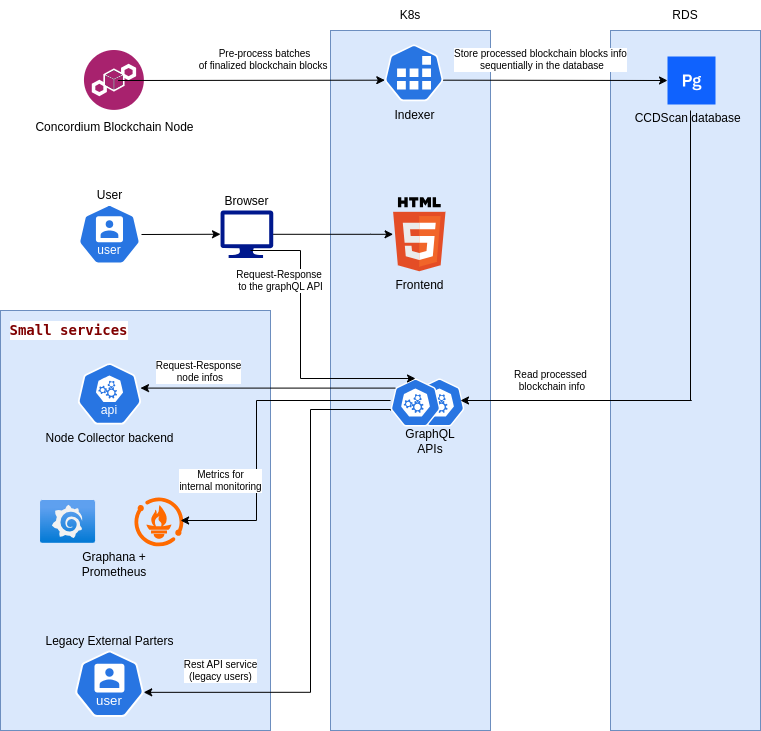

The diagram above was exported from draw.io. Its source (the exported page's mxGraphModel, read from the mxfile embedded in the PNG):
<mxGraphModel dx="1360" dy="2054" grid="1" gridSize="10" guides="1" tooltips="1" connect="1" arrows="1" fold="1" page="1" pageScale="1" pageWidth="827" pageHeight="1169" math="0" shadow="0">
  <root>
    <mxCell id="0" />
    <mxCell id="1" parent="0" />
    <mxCell id="9Y4in2GChQfgmweNHk88-25" value="" style="rounded=0;whiteSpace=wrap;html=1;fillColor=#dae8fc;strokeColor=#6c8ebf;" vertex="1" parent="1">
      <mxGeometry y="170" width="270" height="420" as="geometry" />
    </mxCell>
    <mxCell id="9Y4in2GChQfgmweNHk88-14" value="Legacy External Parters" style="aspect=fixed;sketch=0;html=1;dashed=0;whitespace=wrap;verticalLabelPosition=top;verticalAlign=bottom;fillColor=#2875E2;strokeColor=#ffffff;points=[[0.005,0.63,0],[0.1,0.2,0],[0.9,0.2,0],[0.5,0,0],[0.995,0.63,0],[0.72,0.99,0],[0.5,1,0],[0.28,0.99,0]];shape=mxgraph.kubernetes.icon2;kubernetesLabel=1;prIcon=user;labelPosition=center;align=center;" vertex="1" parent="1">
      <mxGeometry x="74.38" y="510" width="69.17" height="66.41" as="geometry" />
    </mxCell>
    <mxCell id="FJBlHJc9L1bTV9XCvPqU-1" value="" style="rounded=0;whiteSpace=wrap;html=1;fillColor=#dae8fc;strokeColor=#6c8ebf;" parent="1" vertex="1">
      <mxGeometry x="610" y="-110" width="150" height="700" as="geometry" />
    </mxCell>
    <mxCell id="FJBlHJc9L1bTV9XCvPqU-2" value="" style="rounded=0;whiteSpace=wrap;html=1;fillColor=#dae8fc;strokeColor=#6c8ebf;" parent="1" vertex="1">
      <mxGeometry x="330" y="-110" width="160" height="700" as="geometry" />
    </mxCell>
    <mxCell id="FJBlHJc9L1bTV9XCvPqU-23" value="" style="aspect=fixed;sketch=0;html=1;dashed=0;whitespace=wrap;verticalLabelPosition=bottom;verticalAlign=top;fillColor=#2875E2;strokeColor=#ffffff;points=[[0.005,0.63,0],[0.1,0.2,0],[0.9,0.2,0],[0.5,0,0],[0.995,0.63,0],[0.72,0.99,0],[0.5,1,0],[0.28,0.99,0]];shape=mxgraph.kubernetes.icon2;prIcon=api" parent="1" vertex="1">
      <mxGeometry x="414" y="238" width="50" height="48" as="geometry" />
    </mxCell>
    <mxCell id="FJBlHJc9L1bTV9XCvPqU-3" value="Concordium Blockchain Node" style="image;aspect=fixed;perimeter=ellipsePerimeter;html=1;align=center;shadow=0;dashed=0;fontColor=light-dark(#000000, #6592cd);labelBackgroundColor=default;fontSize=12;spacingTop=3;image=img/lib/ibm/blockchain/blockchain.svg;" parent="1" vertex="1">
      <mxGeometry x="83.96" y="-90" width="60" height="60" as="geometry" />
    </mxCell>
    <mxCell id="FJBlHJc9L1bTV9XCvPqU-4" value="" style="aspect=fixed;sketch=0;html=1;dashed=0;whitespace=wrap;verticalLabelPosition=top;verticalAlign=bottom;fillColor=#2875E2;strokeColor=#ffffff;points=[[0.005,0.63,0],[0.1,0.2,0],[0.9,0.2,0],[0.5,0,0],[0.995,0.63,0],[0.72,0.99,0],[0.5,1,0],[0.28,0.99,0]];shape=mxgraph.kubernetes.icon2;prIcon=api;labelPosition=center;align=center;" parent="1" vertex="1">
      <mxGeometry x="390" y="238" width="50" height="48" as="geometry" />
    </mxCell>
    <mxCell id="FJBlHJc9L1bTV9XCvPqU-5" value="Store processed blockchain blocks info&lt;br&gt;&amp;nbsp;sequentially in the database" style="rounded=0;orthogonalLoop=1;jettySize=auto;html=1;exitX=0.995;exitY=0.63;exitDx=0;exitDy=0;exitPerimeter=0;entryX=0;entryY=0.5;entryDx=0;entryDy=0;fontSize=10;" parent="1" source="FJBlHJc9L1bTV9XCvPqU-6" target="FJBlHJc9L1bTV9XCvPqU-8" edge="1">
      <mxGeometry x="-0.1313" y="21" relative="1" as="geometry">
        <mxPoint as="offset" />
        <Array as="points" />
      </mxGeometry>
    </mxCell>
    <mxCell id="FJBlHJc9L1bTV9XCvPqU-6" value="Indexer" style="aspect=fixed;sketch=0;html=1;dashed=0;whitespace=wrap;verticalLabelPosition=bottom;verticalAlign=top;fillColor=#2875E2;strokeColor=#ffffff;points=[[0.005,0.63,0],[0.1,0.2,0],[0.9,0.2,0],[0.5,0,0],[0.995,0.63,0],[0.72,0.99,0],[0.5,1,0],[0.28,0.99,0]];shape=mxgraph.kubernetes.icon2;prIcon=job" parent="1" vertex="1">
      <mxGeometry x="384" y="-95.99999999999999" width="59" height="56.64" as="geometry" />
    </mxCell>
    <mxCell id="FJBlHJc9L1bTV9XCvPqU-7" value="Pre-process batches &lt;br&gt;of finalized blockchain blocks&amp;nbsp;" style="rounded=0;orthogonalLoop=1;jettySize=auto;html=1;entryX=0.005;entryY=0.63;entryDx=0;entryDy=0;entryPerimeter=0;fontSize=10;" parent="1" target="FJBlHJc9L1bTV9XCvPqU-6" edge="1">
      <mxGeometry x="0.0918" y="21" relative="1" as="geometry">
        <mxPoint as="offset" />
        <mxPoint x="117.5597972555226" y="-59.999706627737055" as="sourcePoint" />
        <mxPoint x="359.9750000000001" y="-58.74680000000001" as="targetPoint" />
      </mxGeometry>
    </mxCell>
    <mxCell id="FJBlHJc9L1bTV9XCvPqU-8" value="CCDScan database  " style="shape=rect;fillColor=#0F62FE;aspect=fixed;resizable=0;labelPosition=center;verticalLabelPosition=bottom;align=center;verticalAlign=top;strokeColor=none;fontSize=12;" parent="1" vertex="1">
      <mxGeometry x="667" y="-84" width="48" height="48" as="geometry" />
    </mxCell>
    <mxCell id="FJBlHJc9L1bTV9XCvPqU-9" value="" style="fillColor=#ffffff;strokeColor=none;dashed=0;outlineConnect=0;html=1;labelPosition=center;verticalLabelPosition=bottom;verticalAlign=top;part=1;movable=0;resizable=0;rotatable=0;shape=mxgraph.ibm_cloud.database--postgresql" parent="FJBlHJc9L1bTV9XCvPqU-8" vertex="1">
      <mxGeometry width="24" height="24" relative="1" as="geometry">
        <mxPoint x="12" y="12" as="offset" />
      </mxGeometry>
    </mxCell>
    <mxCell id="FJBlHJc9L1bTV9XCvPqU-10" value="Node Collector backend" style="aspect=fixed;sketch=0;html=1;dashed=0;whitespace=wrap;verticalLabelPosition=bottom;verticalAlign=top;fillColor=#2875E2;strokeColor=#ffffff;points=[[0.005,0.63,0],[0.1,0.2,0],[0.9,0.2,0],[0.5,0,0],[0.995,0.63,0],[0.72,0.99,0],[0.5,1,0],[0.28,0.99,0]];shape=mxgraph.kubernetes.icon2;kubernetesLabel=1;prIcon=api" parent="1" vertex="1">
      <mxGeometry x="76.99000000000001" y="222.6" width="63.96" height="61.4" as="geometry" />
    </mxCell>
    <mxCell id="FJBlHJc9L1bTV9XCvPqU-11" value="Request-Response &lt;br&gt;&amp;nbsp;node infos" style="edgeStyle=orthogonalEdgeStyle;rounded=0;orthogonalLoop=1;jettySize=auto;html=1;exitX=0.1;exitY=0.2;exitDx=0;exitDy=0;exitPerimeter=0;entryX=0.985;entryY=0.407;entryDx=0;entryDy=0;entryPerimeter=0;fontSize=10;" parent="1" source="FJBlHJc9L1bTV9XCvPqU-4" target="FJBlHJc9L1bTV9XCvPqU-10" edge="1">
      <mxGeometry x="0.542" y="-17" relative="1" as="geometry">
        <mxPoint as="offset" />
      </mxGeometry>
    </mxCell>
    <mxCell id="FJBlHJc9L1bTV9XCvPqU-12" value="K8s" style="text;html=1;align=center;verticalAlign=middle;whiteSpace=wrap;rounded=0;" parent="1" vertex="1">
      <mxGeometry x="380" y="-140" width="60" height="30" as="geometry" />
    </mxCell>
    <mxCell id="FJBlHJc9L1bTV9XCvPqU-13" value="RDS" style="text;html=1;align=center;verticalAlign=middle;whiteSpace=wrap;rounded=0;" parent="1" vertex="1">
      <mxGeometry x="655" y="-140" width="60" height="30" as="geometry" />
    </mxCell>
    <mxCell id="FJBlHJc9L1bTV9XCvPqU-14" value="User" style="aspect=fixed;sketch=0;html=1;dashed=0;whitespace=wrap;verticalLabelPosition=top;verticalAlign=bottom;fillColor=#2875E2;strokeColor=#ffffff;points=[[0.005,0.63,0],[0.1,0.2,0],[0.9,0.2,0],[0.5,0,0],[0.995,0.63,0],[0.72,0.99,0],[0.5,1,0],[0.28,0.99,0]];shape=mxgraph.kubernetes.icon2;kubernetesLabel=1;prIcon=user;labelPosition=center;align=center;" parent="1" vertex="1">
      <mxGeometry x="77.72" y="63.75" width="62.49" height="60" as="geometry" />
    </mxCell>
    <mxCell id="FJBlHJc9L1bTV9XCvPqU-17" value="Browser" style="sketch=0;aspect=fixed;pointerEvents=1;shadow=0;dashed=0;html=1;strokeColor=none;labelPosition=center;verticalLabelPosition=top;verticalAlign=bottom;align=center;fillColor=#00188D;shape=mxgraph.azure.computer" parent="1" vertex="1">
      <mxGeometry x="220" y="70" width="52.78" height="47.5" as="geometry" />
    </mxCell>
    <mxCell id="FJBlHJc9L1bTV9XCvPqU-18" style="rounded=0;orthogonalLoop=1;jettySize=auto;html=1;entryX=0;entryY=0.5;entryDx=0;entryDy=0;entryPerimeter=0;" parent="1" target="FJBlHJc9L1bTV9XCvPqU-17" edge="1">
      <mxGeometry relative="1" as="geometry">
        <mxPoint x="141" y="94" as="sourcePoint" />
      </mxGeometry>
    </mxCell>
    <mxCell id="FJBlHJc9L1bTV9XCvPqU-19" value="Request-Response&amp;nbsp;&lt;br&gt;to the graphQL API" style="edgeStyle=orthogonalEdgeStyle;rounded=0;orthogonalLoop=1;jettySize=auto;html=1;fontSize=10;entryX=0.5;entryY=0;entryDx=0;entryDy=0;entryPerimeter=0;" parent="1" target="FJBlHJc9L1bTV9XCvPqU-4" edge="1">
      <mxGeometry x="-0.4539" y="-20" relative="1" as="geometry">
        <mxPoint x="250" y="110" as="sourcePoint" />
        <mxPoint x="350" y="240" as="targetPoint" />
        <Array as="points">
          <mxPoint x="300" y="110" />
          <mxPoint x="300" y="238" />
        </Array>
        <mxPoint as="offset" />
      </mxGeometry>
    </mxCell>
    <mxCell id="FJBlHJc9L1bTV9XCvPqU-21" value="Read processed&lt;br&gt;&amp;nbsp;blockchain info" style="edgeStyle=orthogonalEdgeStyle;rounded=0;orthogonalLoop=1;jettySize=auto;html=1;fontSize=10;" parent="1" edge="1">
      <mxGeometry x="0.6552" y="-20" relative="1" as="geometry">
        <mxPoint x="460" y="260" as="targetPoint" />
        <Array as="points">
          <mxPoint x="691" y="260" />
          <mxPoint x="460" y="260" />
        </Array>
        <mxPoint as="offset" />
        <mxPoint x="690" y="-30" as="sourcePoint" />
      </mxGeometry>
    </mxCell>
    <mxCell id="FJBlHJc9L1bTV9XCvPqU-22" value="" style="edgeStyle=orthogonalEdgeStyle;rounded=0;orthogonalLoop=1;jettySize=auto;html=1;fontSize=10;" parent="1" source="FJBlHJc9L1bTV9XCvPqU-17" target="FJBlHJc9L1bTV9XCvPqU-16" edge="1">
      <mxGeometry x="-0.4776" y="16" relative="1" as="geometry">
        <mxPoint as="offset" />
        <mxPoint x="243" y="86" as="sourcePoint" />
        <mxPoint x="415" y="249" as="targetPoint" />
        <Array as="points">
          <mxPoint x="370" y="94" />
          <mxPoint x="370" y="94" />
        </Array>
      </mxGeometry>
    </mxCell>
    <mxCell id="FJBlHJc9L1bTV9XCvPqU-16" value="Frontend" style="dashed=0;outlineConnect=0;html=1;align=center;labelPosition=center;verticalLabelPosition=bottom;verticalAlign=top;shape=mxgraph.weblogos.html5" parent="1" vertex="1">
      <mxGeometry x="392.6" y="56.75" width="52.400000000000006" height="74" as="geometry" />
    </mxCell>
    <mxCell id="FJBlHJc9L1bTV9XCvPqU-31" value="GraphQL APIs" style="text;html=1;align=center;verticalAlign=middle;whiteSpace=wrap;rounded=0;" parent="1" vertex="1">
      <mxGeometry x="400" y="286" width="60" height="30" as="geometry" />
    </mxCell>
    <mxCell id="9Y4in2GChQfgmweNHk88-5" value="" style="image;aspect=fixed;html=1;points=[];align=center;fontSize=12;image=img/lib/azure2/other/Grafana.svg;" vertex="1" parent="1">
      <mxGeometry x="39.99999999999999" y="360" width="55.12" height="42.8" as="geometry" />
    </mxCell>
    <mxCell id="9Y4in2GChQfgmweNHk88-6" value="Graphana + Prometheus" style="text;html=1;align=center;verticalAlign=middle;whiteSpace=wrap;rounded=0;" vertex="1" parent="1">
      <mxGeometry x="83.95999999999998" y="408.9" width="60" height="30" as="geometry" />
    </mxCell>
    <mxCell id="9Y4in2GChQfgmweNHk88-9" value="" style="points=[];aspect=fixed;html=1;align=center;shadow=0;dashed=0;fillColor=#FF6A00;strokeColor=none;shape=mxgraph.alibaba_cloud.prometheus;" vertex="1" parent="1">
      <mxGeometry x="133.96000000000004" y="356.95" width="48.9" height="48.9" as="geometry" />
    </mxCell>
    <mxCell id="9Y4in2GChQfgmweNHk88-10" value="Metrics for &lt;br&gt;internal monitoring" style="edgeStyle=orthogonalEdgeStyle;rounded=0;orthogonalLoop=1;jettySize=auto;html=1;fontSize=10;entryX=0.667;entryY=0.5;entryDx=0;entryDy=0;entryPerimeter=0;" edge="1" parent="1" target="9Y4in2GChQfgmweNHk88-25">
      <mxGeometry x="0.2973" y="-36" relative="1" as="geometry">
        <mxPoint as="offset" />
        <mxPoint x="390" y="260" as="sourcePoint" />
        <mxPoint x="210" y="380" as="targetPoint" />
        <Array as="points">
          <mxPoint x="256" y="260" />
          <mxPoint x="256" y="380" />
        </Array>
      </mxGeometry>
    </mxCell>
    <mxCell id="9Y4in2GChQfgmweNHk88-20" value="Rest API service &lt;br&gt;(legacy users)" style="edgeStyle=orthogonalEdgeStyle;rounded=0;orthogonalLoop=1;jettySize=auto;html=1;fontSize=10;entryX=0.995;entryY=0.63;entryDx=0;entryDy=0;entryPerimeter=0;" edge="1" parent="1" target="9Y4in2GChQfgmweNHk88-14">
      <mxGeometry x="0.7105" y="-22" relative="1" as="geometry">
        <mxPoint as="offset" />
        <mxPoint x="390" y="270" as="sourcePoint" />
        <mxPoint x="180" y="548" as="targetPoint" />
        <Array as="points">
          <mxPoint x="390" y="269" />
          <mxPoint x="310" y="269" />
          <mxPoint x="310" y="552" />
        </Array>
      </mxGeometry>
    </mxCell>
    <mxCell id="9Y4in2GChQfgmweNHk88-27" value="&lt;div style=&quot;color: #000000;background-color: #ffffff;font-family: 'Droid Sans Mono', 'monospace', monospace;font-weight: normal;font-size: 14px;line-height: 19px;white-space: pre;&quot;&gt;&lt;div&gt;&lt;span style=&quot;color: #800000;font-weight: bold;&quot;&gt;Small services&lt;/span&gt;&lt;/div&gt;&lt;/div&gt;" style="text;strokeColor=none;fillColor=none;html=1;fontSize=24;fontStyle=1;verticalAlign=middle;align=center;" vertex="1" parent="1">
      <mxGeometry x="17.560000000000002" y="170" width="100" height="40" as="geometry" />
    </mxCell>
  </root>
</mxGraphModel>